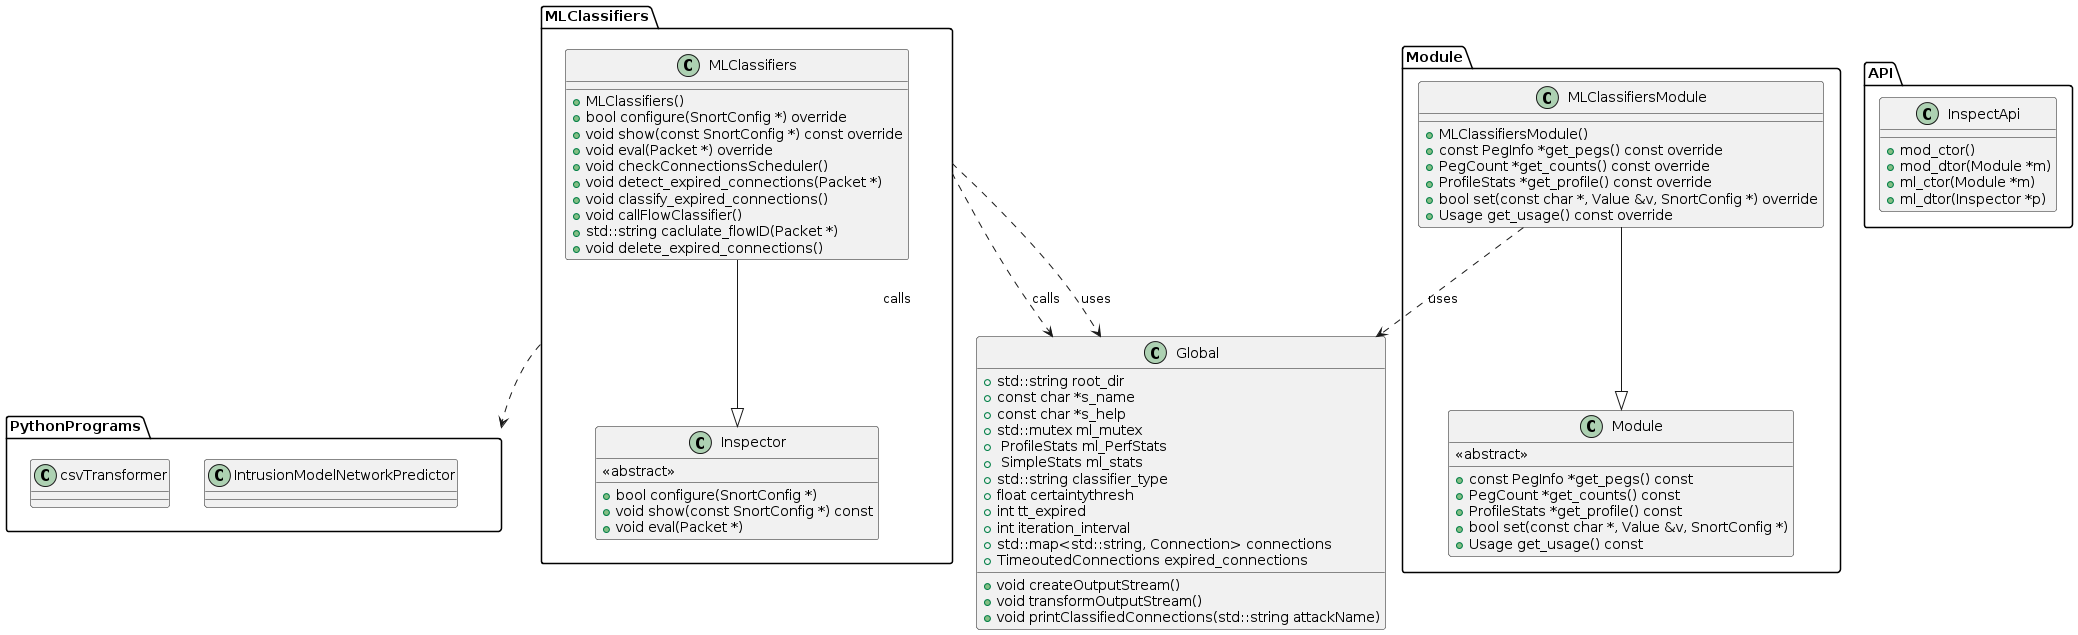

The diagram above was rendered by PlantUML. Its source (embedded in the PNG):
@startuml
!define THREAD_LOCAL <&thread_local>

package "PythonPrograms"{
class "csvTransformer"{}
class "IntrusionModelNetworkPredictor"{}
}

 class "Global" {
        + std::string root_dir
        + const char *s_name
        + const char *s_help
        + std::mutex ml_mutex
        + THREAD_LOCAL ProfileStats ml_PerfStats
        + THREAD_LOCAL SimpleStats ml_stats
        + std::string classifier_type
        + float certaintythresh
        + int tt_expired
        + int iteration_interval
        + std::map<std::string, Connection> connections
        + TimeoutedConnections expired_connections
        + void createOutputStream()
        + void transformOutputStream()
        + void printClassifiedConnections(std::string attackName)

    }

package "MLClassifiers" {
    class Inspector {
        <<abstract>>
        +bool configure(SnortConfig *)
        +void show(const SnortConfig *) const
        +void eval(Packet *)
    }

    class MLClassifiers {
        + MLClassifiers()
        + bool configure(SnortConfig *) override
        + void show(const SnortConfig *) const override
        + void eval(Packet *) override
        + void checkConnectionsScheduler()
        + void detect_expired_connections(Packet *)
        + void classify_expired_connections()
        + void callFlowClassifier()
        + std::string caclulate_flowID(Packet *)
        + void delete_expired_connections()
    }
    MLClassifiers --|> Inspector
}



package "Module" {
    class Module {
        <<abstract>>
        + const PegInfo *get_pegs() const
        + PegCount *get_counts() const
        + ProfileStats *get_profile() const
        + bool set(const char *, Value &v, SnortConfig *)
        + Usage get_usage() const
    }

    class MLClassifiersModule {
        + MLClassifiersModule()
        + const PegInfo *get_pegs() const override
        + PegCount *get_counts() const override
        + ProfileStats *get_profile() const override
        + bool set(const char *, Value &v, SnortConfig *) override
        + Usage get_usage() const override
    }
    MLClassifiersModule --|> Module
}

package "API"{
    class InspectApi {
        + mod_ctor()
        + mod_dtor(Module *m)
        + ml_ctor(Module *m)
        + ml_dtor(Inspector *p)
    }
}


MLClassifiers ..> PythonPrograms : calls
MLClassifiers ..> Global : uses
MLClassifiers ..> Global : calls
MLClassifiersModule ..> Global : uses
@enduml